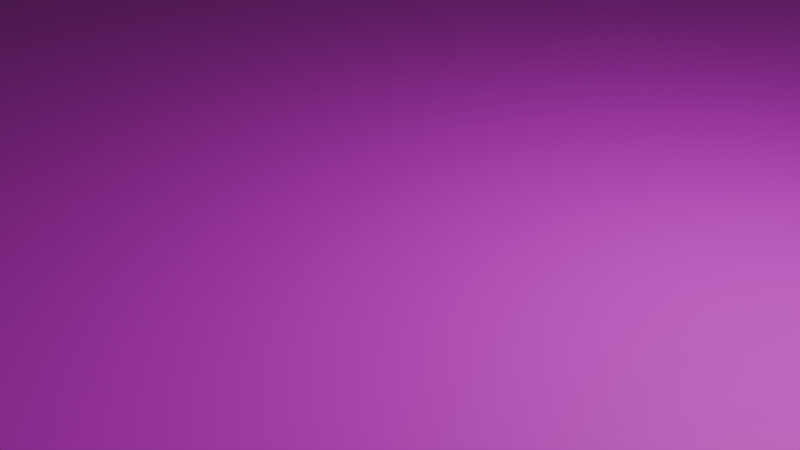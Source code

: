 # Source: floor.blend  (saved by Blender 4.3.34; exported with 4.5.12 LTS)
import bpy
from mathutils import Matrix  # noqa: F401  (used for matrix-valued properties, if any)

bpy.ops.wm.read_factory_settings(use_empty=True)
scene = bpy.context.scene
scene.name = 'Scene'

# ---- collections
col_collection = bpy.data.collections.new('Collection'); scene.collection.children.link(col_collection)

# ---- images (referenced by path relative to the original .blend; pixels are not part of the script)
import os
ASSET_DIR = os.environ.get("B2B_ASSET_DIR", "")  # directory of the original .blend (textures are referenced by path, not embedded)
HERE = os.path.dirname(os.path.abspath(__file__))  # packed textures are extracted next to this script under _unpacked/

def load_image(name, relpath, width, height, colorspace="sRGB"):
    """Load a texture the original file referenced (path relative to the .blend, or extracted next to this script)."""
    p = next((c for c in (os.path.join(HERE, relpath), os.path.join(ASSET_DIR, relpath)) if relpath and os.path.exists(c)), "")
    if p:
        img = bpy.data.images.load(p, check_existing=True)
        img.name = name
    else:  # same state as the original file: an image datablock whose file is absent (Cycles renders it pink)
        img = bpy.data.images.new(name, width, height)
        img.source = "FILE"
        img.filepath = "//" + (relpath or name)
    img.colorspace_settings.name = colorspace
    return img
img_floor_png = load_image('floor.png', 'floor.png', 1024, 1024, 'sRGB')

# ---- materials (node trees are filled in below, after node groups)
mat_material_001 = bpy.data.materials.new('Material.001')

# ---- material node trees
mat_material_001.use_nodes = True; mat_material_001.node_tree.nodes.clear()
_N = mat_material_001.node_tree.nodes; _L = mat_material_001.node_tree.links
n0 = _N.new('ShaderNodeBsdfPrincipled'); n0.name = 'Principled BSDF'; n0.location = (10, 300)
n1 = _N.new('ShaderNodeOutputMaterial'); n1.name = 'Material Output'; n1.location = (300, 300)
n2 = _N.new('ShaderNodeTexImage'); n2.name = 'Image Texture'; n2.location = (-280, 275)
n2.image = img_floor_png
_L.new(n0.outputs[0], n1.inputs[0])
_L.new(n2.outputs[0], n0.inputs[0])
n1.is_active_output = True

# ---- world
world_world = bpy.data.worlds.new('World'); scene.world = world_world
world_world.use_nodes = True; world_world.node_tree.nodes.clear()
_N = world_world.node_tree.nodes; _L = world_world.node_tree.links
n0 = _N.new('ShaderNodeOutputWorld'); n0.name = 'World Output'; n0.location = (300, 300)
n1 = _N.new('ShaderNodeBackground'); n1.name = 'Background'; n1.location = (10, 300)
n1.inputs[0].default_value = (0.05088, 0.05088, 0.05088, 1.0)
_L.new(n1.outputs[0], n0.inputs[0])
n0.is_active_output = True
world_world.color = (0.05088, 0.05088, 0.05088)
world_world.sun_shadow_jitter_overblur = 0.0

# ---- cameras
cam_camera = bpy.data.cameras.new('Camera')
cam_camera.clip_end = 100.0
cam_camera.ortho_scale = 7.314

# ---- lights
light_light = bpy.data.lights.new('Light', 'POINT')
light_light.energy = 1000.0
light_light.shadow_soft_size = 0.1

# ---- meshes
me_plane = bpy.data.meshes.new('Plane')
me_plane.from_pydata([(-1.0, -1.0, 0.0), (1.0, -1.0, 0.0), (-1.0, 1.0, 0.0), (1.0, 1.0, 0.0)], [], [(0, 1, 3, 2)])
_uv = me_plane.uv_layers.new(name='UVMap')
_uv.uv.foreach_set('vector', [-5.237, -5.237, 6.237, -5.237, 6.237, 6.237, -5.237, 6.237])
me_plane.materials.append(mat_material_001)
me_plane.update()

# ---- objects
ob_light = bpy.data.objects.new('Light', light_light)
ob_camera = bpy.data.objects.new('Camera', cam_camera)
ob_plane = bpy.data.objects.new('Plane', me_plane)

# ---- transforms, parenting, visibility, modifiers, constraints
ob_light.location = (4.076, 1.005, 5.904)
ob_light.rotation_euler = (0.6503, 0.05522, 1.866)
ob_light.lock_rotations_4d = False
ob_light.empty_display_type = 'ARROWS'
ob_light.color = (0.0, 0.0, 0.0, 0.0)
ob_light.lineart.crease_threshold = 0.0
ob_camera.location = (7.359, -6.926, 4.958)
ob_camera.rotation_euler = (1.109, 0.0, 0.8149)
ob_camera.lock_rotations_4d = False
ob_camera.empty_display_type = 'ARROWS'
ob_camera.color = (0.0, 0.0, 0.0, 0.0)
ob_camera.display_type = 'WIRE'
ob_camera.lineart.crease_threshold = 0.0
ob_plane.location = (0.0, 0.0, 0.0)
ob_plane.rotation_euler = (3.142, 0.0, 0.0)
ob_plane.scale = (-63.0, -63.0, -63.0)

# ---- collection membership
col_collection.objects.link(ob_light)
col_collection.objects.link(ob_camera)
col_collection.objects.link(ob_plane)

# ---- scene / render settings (as saved in the file)
scene.camera = ob_camera
scene.frame_start = 1; scene.frame_end = 250; scene.frame_set(1)
scene.render.engine = 'BLENDER_EEVEE_NEXT'
bpy.context.view_layer.update()
